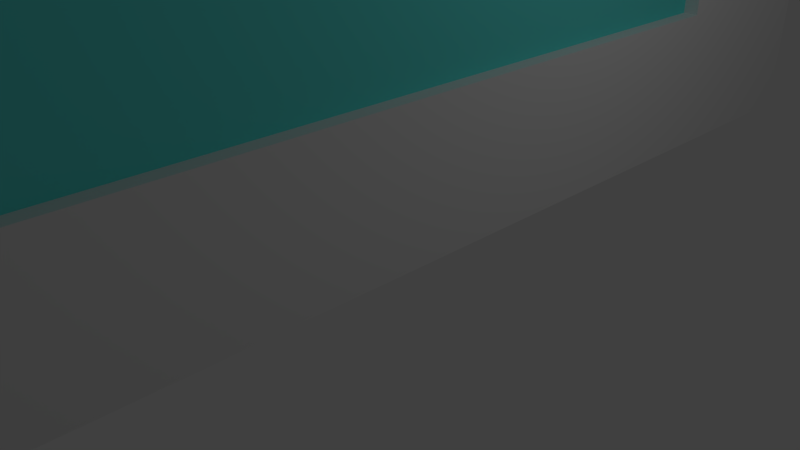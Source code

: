 # Source: Store_wall.blend  (saved by Blender 2.79.0; exported with 4.5.12 LTS)
import bpy
from mathutils import Matrix  # noqa: F401  (used for matrix-valued properties, if any)

bpy.ops.wm.read_factory_settings(use_empty=True)
scene = bpy.context.scene
scene.name = 'Scene'

# ---- collections
col_collection_1 = bpy.data.collections.new('Collection 1'); scene.collection.children.link(col_collection_1)

# ---- materials (node trees are filled in below, after node groups)
mat_material = bpy.data.materials.new('Material')
mat_material.alpha_threshold = 0.0
mat_material.use_transparent_shadow = False
mat_material.roughness = 0.5
mat_material.line_color = (0.0, 0.0, 0.0, 1.0)
mat_material_001 = bpy.data.materials.new('Material.001')
mat_material_001.alpha_threshold = 0.0
mat_material_001.use_transparent_shadow = False
mat_material_001.diffuse_color = (0.1193, 0.8, 0.7547, 1.0)
mat_material_001.roughness = 0.5

# ---- material node trees

# ---- world
world_world = bpy.data.worlds.new('World'); scene.world = world_world
world_world.color = (0.05088, 0.05088, 0.05088)
world_world.use_sun_shadow = False
world_world.sun_shadow_jitter_overblur = 0.0
world_world.cycles.sampling_method = 'MANUAL'

# ---- cameras
cam_camera = bpy.data.cameras.new('Camera')
cam_camera.clip_end = 100.0
cam_camera.lens = 35.0
cam_camera.sensor_width = 32.0
cam_camera.sensor_height = 18.0
cam_camera.ortho_scale = 7.314
cam_camera.dof.focus_distance = 0.0
cam_camera.dof.aperture_fstop = 128.0

# ---- lights
light_lamp = bpy.data.lights.new('Lamp', 'POINT')
light_lamp.transmission_factor = 0.0
light_lamp.cutoff_distance = 30.0
light_lamp.energy = 100.0
light_lamp.shadow_buffer_clip_start = 1.001
light_lamp.shadow_soft_size = 0.1
light_lamp.shadow_maximum_resolution = 0.006
light_lamp.use_absolute_resolution = True

# ---- meshes
me_cube = bpy.data.meshes.new('Cube')
me_cube.from_pydata([(1.0, 1.0, -1.0), (1.0, -1.0, -1.0), (-1.0, -1.0, -1.0), (-1.0, 1.0, -1.0), (1.0, 1.0, 1.0), (1.0, -1.0, 1.0), (-1.0, -1.0, 1.0), (-1.0, 1.0, 1.0), (1.0, 1.0, 0.7429), (1.0, -1.0, 0.7429), (-1.0, -1.0, 0.7429), (-1.0, 1.0, 0.7429), (1.0, 1.0, -0.6698), (1.0, -1.0, -0.6698), (-1.0, -1.0, -0.6698), (-1.0, 1.0, -0.6698), (1.0, -0.8496, -1.0), (-1.0, -0.8496, -1.0), (1.0, -0.8496, 1.0), (-1.0, -0.8496, 1.0), (-1.0, -0.8496, 0.7429), (1.0, -0.6412, 0.5344), (1.0, -0.6412, -0.4613), (-1.0, -0.8496, -0.6698), (-1.0, 0.8684, -1.0), (-1.0, 0.8684, 1.0), (-1.0, 0.8684, 0.7429), (-1.0, 0.8684, -0.6698), (1.0, 0.8684, -1.0), (1.0, 0.8684, 1.0), (1.0, 0.6599, 0.5344), (1.0, 0.6599, -0.4613), (1.0, 0.8684, 0.7429), (1.0, -0.8496, 0.7429), (1.0, 0.8684, -0.6698), (1.0, -0.8496, -0.6698), (0.6355, 0.6599, 0.5344), (0.6355, -0.6412, 0.5344), (0.6355, 0.6599, -0.4613), (0.6355, -0.6412, -0.4613)], [], [(16, 1, 2, 17), (18, 19, 6, 5), (33, 18, 5, 9), (9, 5, 6, 10), (26, 25, 7, 11), (12, 0, 3, 15), (4, 8, 11, 7), (27, 26, 11, 15), (13, 9, 10, 14), (35, 33, 9, 13), (16, 35, 13, 1), (1, 13, 14, 2), (24, 27, 15, 3), (8, 12, 15, 11), (2, 14, 23, 17), (28, 34, 35, 16), (31, 30, 36, 38), (14, 10, 20, 23), (10, 6, 19, 20), (32, 29, 18, 33), (29, 25, 19, 18), (28, 16, 17, 24), (0, 28, 24, 3), (4, 7, 25, 29), (8, 4, 29, 32), (12, 8, 32, 34), (0, 12, 34, 28), (17, 23, 27, 24), (23, 20, 26, 27), (20, 19, 25, 26), (21, 30, 32, 33), (31, 22, 35, 34), (22, 21, 33, 35), (30, 31, 34, 32), (38, 36, 37, 39), (22, 31, 38, 39), (21, 22, 39, 37), (30, 21, 37, 36)])
me_cube.polygons.foreach_set('material_index', [0, 0, 0, 0, 0, 0, 0, 0, 0, 0, 0, 0, 0, 0, 0, 0, 0, 0, 0, 0, 0, 0, 0, 0, 0, 0, 0, 0, 0, 0, 0, 0, 0, 0, 1, 0, 0, 0])
me_cube.materials.append(mat_material)
me_cube.materials.append(mat_material_001)
me_cube.use_remesh_preserve_volume = False
me_cube.use_remesh_preserve_attributes = False
me_cube.use_mirror_vertex_groups = False
me_cube.update()

# ---- objects
ob_cube = bpy.data.objects.new('Cube', me_cube)
ob_lamp = bpy.data.objects.new('Lamp', light_lamp)
ob_camera = bpy.data.objects.new('Camera', cam_camera)

# ---- transforms, parenting, visibility, modifiers, constraints
ob_cube.location = (0.0, 0.0, 4.057)
ob_cube.scale = (0.6273, 9.688, 4.12)
ob_cube.lock_rotations_4d = False
ob_cube.empty_display_type = 'ARROWS'
ob_cube.lineart.crease_threshold = 0.0
ob_lamp.location = (5.109, 3.715, 6.206)
ob_lamp.rotation_euler = (0.6503, 0.05522, 1.866)
ob_lamp.lock_rotations_4d = False
ob_lamp.empty_display_type = 'ARROWS'
ob_lamp.color = (0.0, 0.0, 0.0, 0.0)
ob_lamp.lineart.crease_threshold = 0.0
ob_camera.location = (7.481, -6.508, 5.344)
ob_camera.rotation_euler = (1.109, 0.0, 0.8149)
ob_camera.lock_rotations_4d = False
ob_camera.empty_display_type = 'ARROWS'
ob_camera.color = (0.0, 0.0, 0.0, 0.0)
ob_camera.display_type = 'WIRE'
ob_camera.lineart.crease_threshold = 0.0

# ---- collection membership
col_collection_1.objects.link(ob_cube)
col_collection_1.objects.link(ob_lamp)
col_collection_1.objects.link(ob_camera)

# ---- scene / render settings (as saved in the file)
scene.camera = ob_camera
scene.frame_start = 1; scene.frame_end = 250; scene.frame_set(1)
scene.render.engine = 'BLENDER_EEVEE_NEXT'
scene.render.resolution_percentage = 50
scene.render.dither_intensity = 0.0
scene.cycles.use_denoising = False
scene.cycles.samples = 128
scene.cycles.sampling_pattern = 'TABULATED_SOBOL'
scene.cycles.use_adaptive_sampling = False
scene.cycles.use_light_tree = False
scene.cycles.blur_glossy = 0.0
scene.cycles.sample_clamp_indirect = 0.0
scene.view_settings.view_transform = 'Standard'
bpy.context.view_layer.update()
